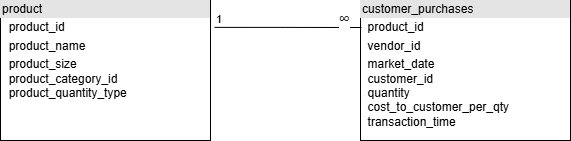

The diagram above was exported from draw.io. Its source (the exported page's mxGraphModel, read from the mxfile embedded in the PNG):
<mxGraphModel dx="1426" dy="743" grid="1" gridSize="10" guides="1" tooltips="1" connect="1" arrows="1" fold="1" page="1" pageScale="1" pageWidth="850" pageHeight="1100" math="0" shadow="0">
  <root>
    <mxCell id="0" />
    <mxCell id="1" parent="0" />
    <mxCell id="QPrAjhFnCC845YXTdnLb-5" value="&lt;div style=&quot;box-sizing: border-box; width: 100%; background: rgb(228, 228, 228); padding: 2px;&quot;&gt;product&lt;/div&gt;&lt;table style=&quot;width:100%;font-size:1em;&quot; cellpadding=&quot;2&quot; cellspacing=&quot;0&quot;&gt;&lt;tbody&gt;&lt;tr&gt;&lt;td&gt;&lt;br&gt;&lt;/td&gt;&lt;td&gt;product_id&lt;/td&gt;&lt;/tr&gt;&lt;tr&gt;&lt;td&gt;&lt;br&gt;&lt;/td&gt;&lt;td&gt;product_name&lt;/td&gt;&lt;/tr&gt;&lt;tr&gt;&lt;td&gt;&lt;/td&gt;&lt;td&gt;product_size&lt;br&gt;product_category_id&lt;br&gt;product_quantity_type&lt;/td&gt;&lt;/tr&gt;&lt;/tbody&gt;&lt;/table&gt;" style="verticalAlign=top;align=left;overflow=fill;html=1;whiteSpace=wrap;" vertex="1" parent="1">
      <mxGeometry x="110" y="180" width="210" height="140" as="geometry" />
    </mxCell>
    <mxCell id="QPrAjhFnCC845YXTdnLb-6" value="&lt;div style=&quot;box-sizing: border-box; width: 100%; background: rgb(228, 228, 228); padding: 2px;&quot;&gt;customer_purchases&lt;/div&gt;&lt;table style=&quot;width:100%;font-size:1em;&quot; cellpadding=&quot;2&quot; cellspacing=&quot;0&quot;&gt;&lt;tbody&gt;&lt;tr&gt;&lt;td&gt;&lt;br&gt;&lt;/td&gt;&lt;td&gt;product_id&lt;/td&gt;&lt;/tr&gt;&lt;tr&gt;&lt;td&gt;&lt;br&gt;&lt;/td&gt;&lt;td&gt;vendor_id&lt;/td&gt;&lt;/tr&gt;&lt;tr&gt;&lt;td&gt;&lt;/td&gt;&lt;td&gt;market_date&lt;br&gt;customer_id&lt;br&gt;quantity&lt;br&gt;cost_to_customer_per_qty&lt;br&gt;transaction_time&lt;/td&gt;&lt;/tr&gt;&lt;/tbody&gt;&lt;/table&gt;" style="verticalAlign=top;align=left;overflow=fill;html=1;whiteSpace=wrap;" vertex="1" parent="1">
      <mxGeometry x="470" y="180" width="210" height="140" as="geometry" />
    </mxCell>
    <mxCell id="QPrAjhFnCC845YXTdnLb-7" value="" style="endArrow=none;html=1;edgeStyle=orthogonalEdgeStyle;rounded=0;exitX=1.019;exitY=0.192;exitDx=0;exitDy=0;exitPerimeter=0;entryX=0.005;entryY=0.193;entryDx=0;entryDy=0;entryPerimeter=0;" edge="1" parent="1" source="QPrAjhFnCC845YXTdnLb-5" target="QPrAjhFnCC845YXTdnLb-6">
      <mxGeometry relative="1" as="geometry">
        <mxPoint x="330" y="220" as="sourcePoint" />
        <mxPoint x="470" y="220" as="targetPoint" />
      </mxGeometry>
    </mxCell>
    <mxCell id="QPrAjhFnCC845YXTdnLb-9" value="&lt;span style=&quot;color: rgb(32, 33, 34); font-family: sans-serif; font-size: 16px; font-style: italic; text-align: start; text-wrap-mode: wrap; background-color: rgb(255, 255, 255);&quot;&gt;∞&lt;/span&gt;" style="edgeLabel;resizable=0;html=1;align=right;verticalAlign=bottom;" connectable="0" vertex="1" parent="QPrAjhFnCC845YXTdnLb-7">
      <mxGeometry x="1" relative="1" as="geometry">
        <mxPoint x="-11" y="3" as="offset" />
      </mxGeometry>
    </mxCell>
    <mxCell id="QPrAjhFnCC845YXTdnLb-8" value="1" style="edgeLabel;resizable=0;html=1;align=left;verticalAlign=bottom;" connectable="0" vertex="1" parent="QPrAjhFnCC845YXTdnLb-7">
      <mxGeometry x="-1" relative="1" as="geometry" />
    </mxCell>
  </root>
</mxGraphModel>